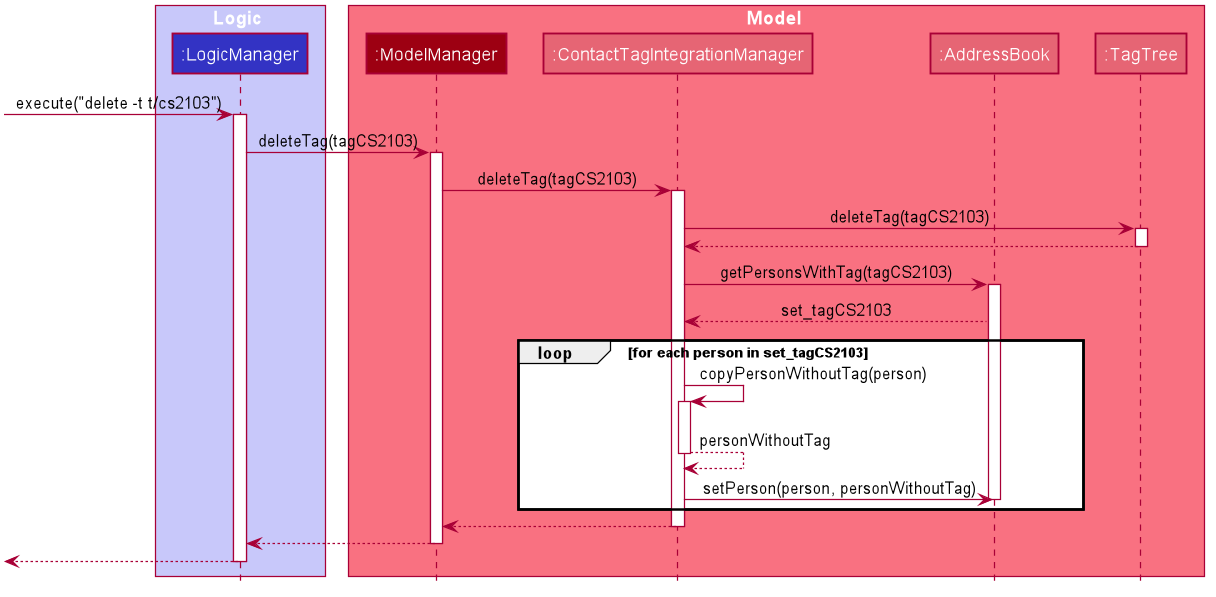

The diagram above was rendered by PlantUML. Its source (embedded in the PNG):
@startuml








skinparam BackgroundColor #FFFFFFF

skinparam Shadowing false

skinparam Class {
    FontColor #FFFFFF
    BorderThickness 1
    BorderColor #FFFFFF
    StereotypeFontColor #FFFFFF
    FontName Arial
}

skinparam Actor {
    BorderColor #000000
    Color #000000
    FontName Arial
}

skinparam Sequence {
    MessageAlign center
    BoxFontSize 15
    BoxPadding 0
    BoxFontColor #FFFFFF
    FontName Arial
}

skinparam Participant {
    FontColor #FFFFFFF
    Padding 20
}

skinparam MinClassWidth 50
skinparam ParticipantPadding 10
skinparam Shadowing false
skinparam DefaultTextAlignment center
skinparam packageStyle Rectangle

hide footbox
hide members
hide circle

box Logic #C8C8FA
participant ":LogicManager" as LogicManager #3333C4
end box

box Model #F97181
participant ":ModelManager" as ModelManager #9D0012
participant ":ContactTagIntegrationManager" as ContactTagIntegrationManager #e66574
participant ":AddressBook" as AddressBook #e66574
participant ":TagTree" as TagTree #e66574
end box

[-> LogicManager : execute("delete -t t/cs2103")
activate LogicManager

LogicManager -> ModelManager : deleteTag(tagCS2103)
activate ModelManager

ModelManager -> ContactTagIntegrationManager : deleteTag(tagCS2103)
activate ContactTagIntegrationManager

ContactTagIntegrationManager -> TagTree : deleteTag(tagCS2103)
activate TagTree

TagTree --> ContactTagIntegrationManager
deactivate TagTree

ContactTagIntegrationManager -> AddressBook : getPersonsWithTag(tagCS2103)
activate AddressBook

AddressBook --> ContactTagIntegrationManager : set_tagCS2103

loop for each person in set_tagCS2103

ContactTagIntegrationManager -> ContactTagIntegrationManager : copyPersonWithoutTag(person)
activate ContactTagIntegrationManager
ContactTagIntegrationManager --> ContactTagIntegrationManager : personWithoutTag
deactivate ContactTagIntegrationManager

ContactTagIntegrationManager -> AddressBook : setPerson(person, personWithoutTag)
deactivate AddressBook
end loop

ContactTagIntegrationManager --> ModelManager
deactivate ContactTagIntegrationManager

ModelManager --> LogicManager
deactivate ModelManager

[<--LogicManager
deactivate LogicManager
@enduml